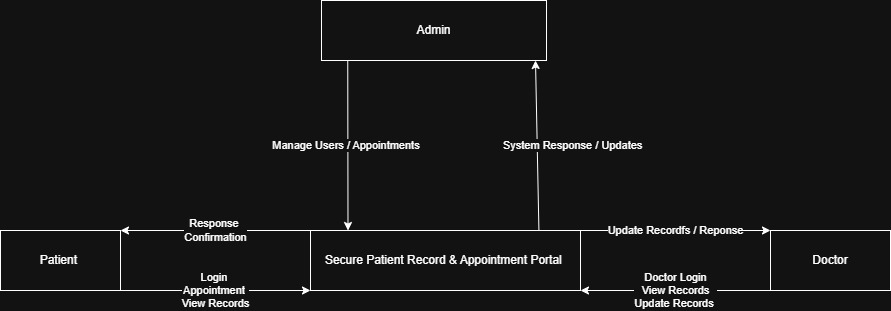

The diagram above was exported from draw.io. Its source (the exported page's mxGraphModel, read from the mxfile embedded in the PNG):
<mxGraphModel dx="1859" dy="612" grid="1" gridSize="10" guides="1" tooltips="1" connect="1" arrows="1" fold="1" page="1" pageScale="1" pageWidth="827" pageHeight="1169" math="0" shadow="0">
  <root>
    <mxCell id="0" />
    <mxCell id="1" parent="0" />
    <mxCell id="GmilX6RlinnhNgFDfWAZ-2" parent="1" style="rounded=0;whiteSpace=wrap;html=1;" value="Admin" vertex="1">
      <mxGeometry height="60" width="225" x="301" y="130" as="geometry" />
    </mxCell>
    <mxCell id="GmilX6RlinnhNgFDfWAZ-3" parent="1" style="rounded=0;whiteSpace=wrap;html=1;" value="Secure Patient Record &amp;amp; Appointment Portal&amp;nbsp;" vertex="1">
      <mxGeometry height="60" width="270" x="290" y="360" as="geometry" />
    </mxCell>
    <mxCell id="GmilX6RlinnhNgFDfWAZ-51" edge="1" parent="1" source="GmilX6RlinnhNgFDfWAZ-3" style="endArrow=classic;html=1;rounded=0;entryX=0.75;entryY=1;entryDx=0;entryDy=0;exitX=0.846;exitY=0.003;exitDx=0;exitDy=0;exitPerimeter=0;" value="&amp;nbsp; &amp;nbsp; &amp;nbsp; &amp;nbsp; &amp;nbsp; &amp;nbsp; &amp;nbsp; &amp;nbsp; &amp;nbsp; &amp;nbsp; &amp;nbsp; &amp;nbsp;System Response / Updates">
      <mxGeometry relative="1" as="geometry">
        <mxPoint x="518" y="340" as="sourcePoint" />
        <mxPoint x="515" y="190" as="targetPoint" />
      </mxGeometry>
    </mxCell>
    <mxCell id="GmilX6RlinnhNgFDfWAZ-54" edge="1" parent="1" style="endArrow=classic;html=1;rounded=0;entryX=0.25;entryY=0;entryDx=0;entryDy=0;exitX=0.25;exitY=1;exitDx=0;exitDy=0;" value="Manage Users / Appointments&amp;nbsp;">
      <mxGeometry relative="1" as="geometry">
        <mxPoint x="327.25" y="190" as="sourcePoint" />
        <mxPoint x="327.5" y="360" as="targetPoint" />
      </mxGeometry>
    </mxCell>
    <mxCell id="GmilX6RlinnhNgFDfWAZ-56" parent="1" style="rounded=0;whiteSpace=wrap;html=1;" value="Patient&amp;nbsp;" vertex="1">
      <mxGeometry height="60" width="120" x="-20" y="360" as="geometry" />
    </mxCell>
    <mxCell id="GmilX6RlinnhNgFDfWAZ-57" edge="1" parent="1" source="GmilX6RlinnhNgFDfWAZ-56" style="endArrow=classic;html=1;rounded=0;exitX=1;exitY=1;exitDx=0;exitDy=0;entryX=0;entryY=1;entryDx=0;entryDy=0;" target="GmilX6RlinnhNgFDfWAZ-3" value="Login&amp;nbsp;&lt;div&gt;Appointment&amp;nbsp;&lt;/div&gt;&lt;div&gt;View Records&lt;/div&gt;">
      <mxGeometry relative="1" as="geometry">
        <mxPoint x="170" y="460" as="sourcePoint" />
        <mxPoint x="220" y="390" as="targetPoint" />
      </mxGeometry>
    </mxCell>
    <mxCell id="GmilX6RlinnhNgFDfWAZ-62" parent="1" style="rounded=0;whiteSpace=wrap;html=1;" value="Doctor" vertex="1">
      <mxGeometry height="60" width="120" x="750" y="360" as="geometry" />
    </mxCell>
    <mxCell id="GmilX6RlinnhNgFDfWAZ-65" edge="1" parent="1" source="GmilX6RlinnhNgFDfWAZ-62" style="endArrow=classic;html=1;rounded=0;exitX=0;exitY=1;exitDx=0;exitDy=0;entryX=1;entryY=1;entryDx=0;entryDy=0;" target="GmilX6RlinnhNgFDfWAZ-3" value="Doctor Login&lt;div&gt;View Records&lt;/div&gt;&lt;div&gt;&lt;span style=&quot;background-color: light-dark(#ffffff, var(--ge-dark-color, #121212)); color: light-dark(rgb(0, 0, 0), rgb(255, 255, 255));&quot;&gt;Update Records&amp;nbsp;&lt;/span&gt;&lt;/div&gt;">
      <mxGeometry relative="1" as="geometry">
        <mxPoint x="590" y="480" as="sourcePoint" />
        <mxPoint x="620" y="390" as="targetPoint" />
      </mxGeometry>
    </mxCell>
    <mxCell id="GmilX6RlinnhNgFDfWAZ-80" edge="1" parent="1" source="GmilX6RlinnhNgFDfWAZ-3" style="endArrow=classic;html=1;rounded=0;exitX=0;exitY=0;exitDx=0;exitDy=0;" value="Response&amp;nbsp;&lt;div&gt;Confirmation&lt;/div&gt;">
      <mxGeometry relative="1" as="geometry">
        <mxPoint x="100" y="460" as="sourcePoint" />
        <mxPoint x="100" y="360" as="targetPoint" />
      </mxGeometry>
    </mxCell>
    <mxCell id="GmilX6RlinnhNgFDfWAZ-84" edge="1" parent="1" source="GmilX6RlinnhNgFDfWAZ-3" style="endArrow=classic;html=1;rounded=0;entryX=0;entryY=0;entryDx=0;entryDy=0;exitX=1;exitY=0;exitDx=0;exitDy=0;" target="GmilX6RlinnhNgFDfWAZ-62" value="Update Recordfs / Reponse">
      <mxGeometry relative="1" as="geometry">
        <mxPoint x="610" y="360" as="sourcePoint" />
        <mxPoint x="710" y="360" as="targetPoint" />
      </mxGeometry>
    </mxCell>
  </root>
</mxGraphModel>